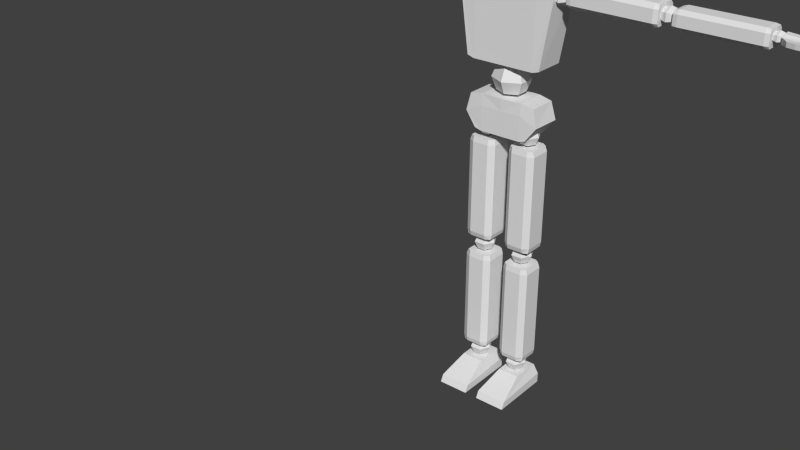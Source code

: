 # Source: player_grab_anim.blend  (saved by Blender 2.75.0; exported with 4.5.12 LTS)
import bpy
from mathutils import Matrix  # noqa: F401  (used for matrix-valued properties, if any)

bpy.ops.wm.read_factory_settings(use_empty=True)
scene = bpy.context.scene
scene.name = 'Scene'

# ---- collections
col_collection_1 = bpy.data.collections.new('Collection 1'); scene.collection.children.link(col_collection_1)

# ---- world
world_world = bpy.data.worlds.new('World'); scene.world = world_world
world_world.color = (0.05088, 0.05088, 0.05088)
world_world.use_sun_shadow = False
world_world.sun_shadow_jitter_overblur = 0.0
world_world.cycles.sampling_method = 'MANUAL'
world_world.cycles.sample_map_resolution = 256

# ---- meshes
me_cube_001 = bpy.data.meshes.new('Cube.001')
me_cube_001.from_pydata([(0.7825, -0.9343, -0.9238), (0.9234, -0.8996, 0.7404), (0.7825, -0.2791, -0.9238), (0.9234, -0.3141, 0.7404), (0.6446, -0.2926, 0.7966), (0.6446, -0.9343, -0.9667), (0.6446, -0.2791, -0.9667), (0.6446, -0.916, 0.7966), (1.028, -0.2935, 0.5309), (1.009, -0.9184, 0.5309), (0.6446, -0.9343, 0.5309), (0.6446, -0.2791, 0.5309), (0.2528, -0.4832, -1.038), (0.3422, -0.4327, -1.286), (0.2528, -0.4832, -1.533), (0.2505, -0.731, -1.038), (0.3389, -0.7831, -1.286), (0.2505, -0.731, -1.533), (0.1359, -0.5467, 1.063), (0.1718, -0.5226, 0.946), (0.1359, -0.5467, 0.8287), (0.1349, -0.6647, 1.063), (0.1705, -0.6896, 0.946), (0.1349, -0.6647, 0.8287), (0.5643, -0.9343, -2.311), (0.7022, -0.8996, -1.658), (0.5643, -0.2791, -2.311), (0.7022, -0.3141, -1.658), (0.4293, -0.2926, -1.607), (0.4293, -0.9343, -2.35), (0.4293, -0.2791, -2.35), (0.4293, -0.916, -1.607), (0.8044, -0.2935, -2.017), (0.786, -0.9184, -2.017), (0.4293, -0.9343, -1.847), (0.4293, -0.2791, -1.847), (0.2884, -0.6006, -2.161), (0.2241, -0.6006, -2.316), (0.2884, -0.6006, -2.471), (0.4436, -0.6006, -2.536), (0.366, -0.4465, -2.161), (0.3338, -0.3826, -2.316), (0.366, -0.4465, -2.471), (0.5213, -0.4465, -2.161), (0.5534, -0.3826, -2.316), (0.5213, -0.4465, -2.471), (0.5989, -0.6006, -2.161), (0.6632, -0.6006, -2.316), (0.5989, -0.6006, -2.471), (0.6922, -0.4085, -2.519), (0.5213, -0.7547, -2.161), (0.5534, -0.8186, -2.316), (0.5213, -0.7547, -2.471), (0.7115, -0.4085, -4.653), (0.4436, -0.6006, -2.097), (0.366, -0.7547, -2.161), (0.3338, -0.8186, -2.316), (0.366, -0.7547, -2.471), (0.6922, -0.8304, -2.519), (0.7115, -0.8304, -4.653), (0.1887, -0.3903, -2.519), (0.185, -0.3903, -4.653), (0.1887, -0.8159, -2.519), (0.185, -0.8159, -4.653), (0.6104, -0.8743, -4.653), (0.6104, -0.8888, -2.519), (0.6104, -0.3273, -4.653), (0.6104, -0.3536, -2.519), (0.2743, -0.8888, -2.519), (0.2743, -0.3273, -4.653), (0.2743, -0.8743, -4.653), (0.2743, -0.3536, -2.519), (0.7349, -0.8304, -2.627), (0.7349, -0.4085, -2.627), (0.158, -0.3903, -2.627), (0.158, -0.8159, -2.627), (0.6104, -0.3065, -2.627), (0.6104, -0.9092, -2.627), (0.2743, -0.3065, -2.627), (0.2743, -0.9092, -2.627), (0.7349, -0.8304, -4.549), (0.7349, -0.4085, -4.549), (0.158, -0.3903, -4.549), (0.6104, -0.3065, -4.549), (0.6104, -0.9092, -4.549), (0.2743, -0.3065, -4.549), (0.2743, -0.9092, -4.549), (0.158, -0.8159, -4.549), (0.2326, -0.8983, -7.494), (0.1375, -1.555, -7.906), (0.2884, -0.6006, -4.656), (0.2241, -0.6006, -4.812), (0.2884, -0.6006, -4.967), (0.4436, -0.6006, -5.031), (0.366, -0.4465, -4.656), (0.3338, -0.3826, -4.812), (0.366, -0.4465, -4.967), (0.5213, -0.4465, -4.656), (0.5534, -0.3826, -4.812), (0.5213, -0.4465, -4.967), (0.5989, -0.6006, -4.656), (0.6632, -0.6006, -4.812), (0.5989, -0.6006, -4.967), (0.6922, -0.4085, -5.014), (0.5213, -0.7547, -4.656), (0.5534, -0.8186, -4.812), (0.5213, -0.7547, -4.967), (0.7115, -0.4085, -7.148), (0.4436, -0.6006, -4.592), (0.366, -0.7547, -4.656), (0.3338, -0.8186, -4.812), (0.366, -0.7547, -4.967), (0.6922, -0.8304, -5.014), (0.7115, -0.8304, -7.148), (0.1887, -0.3903, -5.014), (0.185, -0.3903, -7.148), (0.1887, -0.8159, -5.014), (0.185, -0.8159, -7.148), (0.6104, -0.8743, -7.148), (0.6104, -0.8888, -5.014), (0.6104, -0.3273, -7.148), (0.6104, -0.3536, -5.014), (0.2743, -0.8888, -5.014), (0.2743, -0.3273, -7.148), (0.2743, -0.8743, -7.148), (0.2743, -0.3536, -5.014), (0.7349, -0.8304, -5.123), (0.7349, -0.4085, -5.123), (0.158, -0.3903, -5.123), (0.158, -0.8159, -5.123), (0.6104, -0.3065, -5.123), (0.6104, -0.9092, -5.123), (0.2743, -0.3065, -5.123), (0.2743, -0.9092, -5.123), (0.7349, -0.8304, -7.044), (0.7349, -0.4085, -7.044), (0.158, -0.3903, -7.044), (0.6104, -0.3065, -7.044), (0.6104, -0.9092, -7.044), (0.2743, -0.3065, -7.044), (0.2743, -0.9092, -7.044), (0.158, -0.8159, -7.044), (0.2906, -0.6023, -7.148), (0.2263, -0.6023, -7.303), (0.2906, -0.6023, -7.459), (0.4458, -0.6023, -7.523), (0.3682, -0.4482, -7.148), (0.336, -0.3844, -7.303), (0.3682, -0.4482, -7.459), (0.5234, -0.4482, -7.148), (0.5556, -0.3844, -7.303), (0.5234, -0.4482, -7.459), (0.6011, -0.6023, -7.148), (0.6654, -0.6023, -7.303), (0.6011, -0.6023, -7.459), (0.5234, -0.7565, -7.148), (0.5556, -0.8203, -7.303), (0.5234, -0.7565, -7.459), (0.4458, -0.6023, -7.084), (0.3682, -0.7565, -7.148), (0.336, -0.8203, -7.303), (0.3682, -0.7565, -7.459), (0.1375, -0.2616, -7.906), (0.2326, -0.2934, -7.494), (0.7741, -1.555, -7.906), (0.6789, -0.8983, -7.494), (0.7741, -0.2616, -7.906), (0.6789, -0.2934, -7.494), (0.1375, -1.483, -7.762), (0.1375, -0.2616, -7.7), (0.7741, -0.2616, -7.7), (0.7741, -1.483, -7.762), (1.212, -0.4392, 0.6614), (2.922, -0.4392, 0.6598), (1.212, -0.815, 0.6614), (2.922, -0.815, 0.6598), (1.208, -0.4229, 0.2992), (2.918, -0.4229, 0.281), (1.208, -0.8021, 0.2992), (2.918, -0.8021, 0.281), (2.922, -0.8541, 0.587), (1.211, -0.867, 0.6025), (2.922, -0.3668, 0.587), (1.211, -0.3902, 0.6025), (1.208, -0.867, 0.3608), (2.919, -0.3668, 0.3453), (2.919, -0.8541, 0.3453), (1.208, -0.3902, 0.3608), (1.299, -0.815, 0.6913), (1.299, -0.4392, 0.6913), (1.294, -0.4229, 0.2764), (1.294, -0.8021, 0.2764), (1.298, -0.3483, 0.6017), (1.298, -0.8852, 0.6017), (1.295, -0.3483, 0.36), (1.295, -0.8852, 0.36), (2.84, -0.815, 0.6773), (2.84, -0.4392, 0.6773), (2.835, -0.4229, 0.2624), (2.839, -0.3483, 0.5877), (2.839, -0.8852, 0.5877), (2.836, -0.3483, 0.346), (2.836, -0.8852, 0.346), (2.835, -0.8021, 0.2624), (2.886, -0.6103, 0.3554), (3.024, -0.6103, 0.308), (3.163, -0.6103, 0.3531), (3.221, -0.6103, 0.4643), (2.887, -0.4729, 0.4112), (3.025, -0.4161, 0.3869), (3.163, -0.4729, 0.4089), (2.888, -0.4729, 0.5229), (3.027, -0.4161, 0.5449), (3.165, -0.4729, 0.5206), (2.889, -0.6103, 0.5787), (3.028, -0.6103, 0.6238), (3.165, -0.6103, 0.5764), (3.162, -0.4656, 0.6159), (2.888, -0.7476, 0.5229), (3.027, -0.8045, 0.5449), (3.165, -0.7476, 0.5206), (4.784, -0.4656, 0.6144), (2.83, -0.6103, 0.4675), (2.887, -0.7476, 0.4112), (3.025, -0.8045, 0.3869), (3.163, -0.7476, 0.4089), (3.162, -0.7862, 0.6159), (4.784, -0.7862, 0.6144), (3.158, -0.4517, 0.3069), (4.78, -0.4517, 0.2913), (3.158, -0.7752, 0.3069), (4.78, -0.7752, 0.2913), (4.783, -0.8196, 0.5524), (3.161, -0.8306, 0.5656), (4.783, -0.4038, 0.5524), (3.161, -0.4238, 0.5656), (3.159, -0.8306, 0.3594), (4.781, -0.4038, 0.3462), (4.781, -0.8196, 0.3462), (3.159, -0.4238, 0.3594), (3.245, -0.7862, 0.6414), (3.245, -0.4656, 0.6414), (3.24, -0.4517, 0.2874), (3.24, -0.7752, 0.2874), (3.244, -0.388, 0.565), (3.244, -0.8461, 0.565), (3.241, -0.388, 0.3587), (3.241, -0.8461, 0.3587), (4.705, -0.7862, 0.6295), (4.705, -0.4656, 0.6295), (4.701, -0.4517, 0.2754), (4.704, -0.388, 0.553), (4.704, -0.8461, 0.553), (4.702, -0.388, 0.3468), (4.702, -0.8461, 0.3468), (4.701, -0.7752, 0.2754), (0.8875, -0.6103, 0.3148), (1.042, -0.6103, 0.25), (1.198, -0.6103, 0.3117), (1.264, -0.6103, 0.4637), (0.8883, -0.4226, 0.3911), (1.043, -0.3448, 0.358), (1.199, -0.4226, 0.388), (0.8899, -0.4226, 0.5438), (1.046, -0.3448, 0.5738), (1.201, -0.4226, 0.5407), (0.8907, -0.6103, 0.6201), (1.047, -0.6103, 0.6818), (1.201, -0.6103, 0.617), (0.8899, -0.798, 0.5438), (1.046, -0.8757, 0.5738), (1.201, -0.798, 0.5407), (0.8248, -0.6103, 0.4681), (0.8883, -0.798, 0.3911), (1.043, -0.8757, 0.358), (1.199, -0.798, 0.388), (0.08971, -0.3798, 1.956), (0.1426, -0.2823, 1.578), (0.08971, -0.3798, 1.2), (0.198, -0.4351, 1.956), (0.2958, -0.3604, 1.578), (0.198, -0.4351, 1.2), (0.2704, -0.5178, 1.956), (0.3981, -0.4774, 1.578), (0.2704, -0.5178, 1.2), (0.2958, -0.6154, 1.956), (0.4341, -0.6154, 1.578), (0.2958, -0.6154, 1.2), (0.2704, -0.7129, 1.956), (0.3981, -0.7533, 1.578), (0.2704, -0.7129, 1.2), (0.198, -0.7956, 1.956), (0.2958, -0.8703, 1.578), (0.198, -0.7956, 1.2), (0.08971, -0.8509, 1.956), (0.1426, -0.9485, 1.578), (0.08971, -0.8509, 1.2), (5.016, -0.4905, 0.3598), (4.95, -0.5715, 0.5623), (5.353, -0.7505, 0.3598), (5.35, -0.6905, 0.5214), (4.766, -0.6205, 0.3947), (4.859, -0.6205, 0.3628), (4.953, -0.6205, 0.3932), (4.992, -0.6205, 0.4681), (4.767, -0.5279, 0.4323), (4.86, -0.4896, 0.416), (4.953, -0.5279, 0.4308), (4.768, -0.5279, 0.5076), (4.861, -0.4896, 0.5224), (4.954, -0.5279, 0.5061), (4.768, -0.6205, 0.5452), (4.862, -0.6205, 0.5756), (4.955, -0.6205, 0.5437), (4.768, -0.713, 0.5076), (4.861, -0.7513, 0.5224), (4.954, -0.713, 0.5061), (4.729, -0.6205, 0.4703), (4.767, -0.713, 0.4323), (4.86, -0.7513, 0.416), (4.953, -0.713, 0.4308), (5.353, -0.4905, 0.3598), (5.525, -0.6782, 0.5023), (5.35, -0.5715, 0.5273), (5.016, -0.7505, 0.3598), (4.95, -0.6905, 0.5564), (5.525, -0.575, 0.5044), (5.501, -0.7505, 0.3598), (5.501, -0.4905, 0.3598), (5.662, -0.6623, 0.4701), (5.662, -0.5882, 0.4722), (5.616, -0.7505, 0.3598), (5.616, -0.4905, 0.3598), (5.344, -0.77, 0.497), (5.35, -0.4664, 0.4826), (4.944, -0.77, 0.5145), (4.95, -0.4664, 0.4871), (5.525, -0.7746, 0.4776), (5.525, -0.4664, 0.4721), (5.662, -0.7746, 0.4434), (5.662, -0.4664, 0.4434), (5.35, -0.4664, 0.3966), (5.525, -0.4664, 0.4022), (5.662, -0.4664, 0.3839), (5.348, -0.7733, 0.3961), (4.948, -0.7733, 0.4045), (4.95, -0.4664, 0.3966), (5.525, -0.7746, 0.3938), (5.662, -0.7746, 0.3839), (5.095, -0.7733, 0.4014), (5.091, -0.77, 0.5081), (5.348, -0.7733, 0.3961), (5.344, -0.77, 0.497), (4.948, -0.7733, 0.4045), (4.944, -0.77, 0.5145), (5.091, -0.77, 0.5081), (5.095, -0.7733, 0.4014), (4.948, -0.7733, 0.4045), (4.944, -0.77, 0.5145), (5.095, -0.7733, 0.4014), (5.091, -0.77, 0.5081), (5.074, -0.9052, 0.4197), (5.07, -0.9058, 0.5076), (5.167, -0.8154, 0.4173), (5.163, -0.8163, 0.5024), (5.23, -0.9508, 0.4247), (5.227, -0.9536, 0.5125), (5.244, -0.8344, 0.4222), (5.241, -0.8374, 0.5074), (5.312, -0.9607, 0.4272), (5.309, -0.9634, 0.515), (5.326, -0.8442, 0.4247), (5.323, -0.8473, 0.5099), (5.136, -0.77, 0.5061), (5.14, -0.7733, 0.4004), (5.136, -0.77, 0.5061), (5.14, -0.7733, 0.4004), (-0.7825, -0.9343, -0.9238), (-0.9234, -0.8996, 0.7404), (-0.7825, -0.2791, -0.9238), (-0.9234, -0.3141, 0.7404), (0.0, -0.2791, 0.7966), (0.0, -0.2791, -0.9667), (0.0, -0.9343, 0.7966), (0.0, -0.9343, -0.9667), (-0.6446, -0.2926, 0.7966), (-0.6446, -0.9343, -0.9667), (-0.6446, -0.2791, -0.9667), (-0.6446, -0.916, 0.7966), (-1.028, -0.2935, 0.5309), (-1.009, -0.9184, 0.5309), (0.0, -0.9343, 0.5309), (0.0, -0.2791, 0.5309), (-0.6446, -0.9343, 0.5309), (-0.6446, -0.2791, 0.5309), (0.0, -0.3572, -1.038), (0.0, -0.2546, -1.286), (0.0, -0.3572, -1.533), (0.0, -0.8528, -1.533), (0.0, -0.9555, -1.286), (0.0, -0.8528, -1.038), (-0.2528, -0.4832, -1.038), (-0.3422, -0.4327, -1.286), (-0.2528, -0.4832, -1.533), (0.0, -0.605, -0.9351), (-0.2505, -0.731, -1.038), (-0.3389, -0.7831, -1.286), (-0.2505, -0.731, -1.533), (0.0, -0.605, -1.636), (0.0, -0.4867, 1.063), (0.0, -0.4378, 0.946), (0.0, -0.4867, 0.8287), (0.0, -0.7228, 0.8287), (0.0, -0.7717, 0.946), (0.0, -0.7228, 1.063), (-0.1359, -0.5467, 1.063), (-0.1718, -0.5226, 0.946), (-0.1359, -0.5467, 0.8287), (0.0, -0.6047, 1.112), (-0.1349, -0.6647, 1.063), (-0.1705, -0.6896, 0.946), (-0.1349, -0.6647, 0.8287), (0.0, -0.6047, 0.7801), (-0.5643, -0.9343, -2.311), (-0.7022, -0.8996, -1.658), (-0.5643, -0.2791, -2.311), (-0.7022, -0.3141, -1.658), (0.0, -0.2791, -1.607), (0.0, -0.2791, -2.35), (0.0, -0.9343, -1.607), (0.0, -0.9343, -2.35), (-0.4293, -0.2926, -1.607), (-0.4293, -0.9343, -2.35), (-0.4293, -0.2791, -2.35), (-0.4293, -0.916, -1.607), (-0.8044, -0.2935, -2.017), (-0.786, -0.9184, -2.017), (0.0, -0.9343, -1.847), (0.0, -0.2791, -1.847), (-0.4293, -0.9343, -1.847), (-0.4293, -0.2791, -1.847), (-0.2884, -0.6006, -2.161), (-0.2241, -0.6006, -2.316), (-0.2884, -0.6006, -2.471), (-0.4436, -0.6006, -2.536), (-0.366, -0.4465, -2.161), (-0.3338, -0.3826, -2.316), (-0.366, -0.4465, -2.471), (-0.5213, -0.4465, -2.161), (-0.5534, -0.3826, -2.316), (-0.5213, -0.4465, -2.471), (-0.5989, -0.6006, -2.161), (-0.6632, -0.6006, -2.316), (-0.5989, -0.6006, -2.471), (-0.6922, -0.4085, -2.519), (-0.5213, -0.7547, -2.161), (-0.5534, -0.8186, -2.316), (-0.5213, -0.7547, -2.471), (-0.7115, -0.4085, -4.653), (-0.4436, -0.6006, -2.097), (-0.366, -0.7547, -2.161), (-0.3338, -0.8186, -2.316), (-0.366, -0.7547, -2.471), (-0.6922, -0.8304, -2.519), (-0.7115, -0.8304, -4.653), (-0.1887, -0.3903, -2.519), (-0.185, -0.3903, -4.653), (-0.1887, -0.8159, -2.519), (-0.185, -0.8159, -4.653), (-0.6104, -0.8743, -4.653), (-0.6104, -0.8888, -2.519), (-0.6104, -0.3273, -4.653), (-0.6104, -0.3536, -2.519), (-0.2743, -0.8888, -2.519), (-0.2743, -0.3273, -4.653), (-0.2743, -0.8743, -4.653), (-0.2743, -0.3536, -2.519), (-0.7349, -0.8304, -2.627), (-0.7349, -0.4085, -2.627), (-0.158, -0.3903, -2.627), (-0.158, -0.8159, -2.627), (-0.6104, -0.3065, -2.627), (-0.6104, -0.9092, -2.627), (-0.2743, -0.3065, -2.627), (-0.2743, -0.9092, -2.627), (-0.7349, -0.8304, -4.549), (-0.7349, -0.4085, -4.549), (-0.158, -0.3903, -4.549), (-0.6104, -0.3065, -4.549), (-0.6104, -0.9092, -4.549), (-0.2743, -0.3065, -4.549), (-0.2743, -0.9092, -4.549), (-0.158, -0.8159, -4.549), (-0.2326, -0.8983, -7.494), (-0.1375, -1.555, -7.906), (-0.2884, -0.6006, -4.656), (-0.2241, -0.6006, -4.812), (-0.2884, -0.6006, -4.967), (-0.4436, -0.6006, -5.031), (-0.366, -0.4465, -4.656), (-0.3338, -0.3826, -4.812), (-0.366, -0.4465, -4.967), (-0.5213, -0.4465, -4.656), (-0.5534, -0.3826, -4.812), (-0.5213, -0.4465, -4.967), (-0.5989, -0.6006, -4.656), (-0.6632, -0.6006, -4.812), (-0.5989, -0.6006, -4.967), (-0.6922, -0.4085, -5.014), (-0.5213, -0.7547, -4.656), (-0.5534, -0.8186, -4.812), (-0.5213, -0.7547, -4.967), (-0.7115, -0.4085, -7.148), (-0.4436, -0.6006, -4.592), (-0.366, -0.7547, -4.656), (-0.3338, -0.8186, -4.812), (-0.366, -0.7547, -4.967), (-0.6922, -0.8304, -5.014), (-0.7115, -0.8304, -7.148), (-0.1887, -0.3903, -5.014), (-0.185, -0.3903, -7.148), (-0.1887, -0.8159, -5.014), (-0.185, -0.8159, -7.148), (-0.6104, -0.8743, -7.148), (-0.6104, -0.8888, -5.014), (-0.6104, -0.3273, -7.148), (-0.6104, -0.3536, -5.014), (-0.2743, -0.8888, -5.014), (-0.2743, -0.3273, -7.148), (-0.2743, -0.8743, -7.148), (-0.2743, -0.3536, -5.014), (-0.7349, -0.8304, -5.123), (-0.7349, -0.4085, -5.123), (-0.158, -0.3903, -5.123), (-0.158, -0.8159, -5.123), (-0.6104, -0.3065, -5.123), (-0.6104, -0.9092, -5.123), (-0.2743, -0.3065, -5.123), (-0.2743, -0.9092, -5.123), (-0.7349, -0.8304, -7.044), (-0.7349, -0.4085, -7.044), (-0.158, -0.3903, -7.044), (-0.6104, -0.3065, -7.044), (-0.6104, -0.9092, -7.044), (-0.2743, -0.3065, -7.044), (-0.2743, -0.9092, -7.044), (-0.158, -0.8159, -7.044), (-0.2906, -0.6023, -7.148), (-0.2263, -0.6023, -7.303), (-0.2906, -0.6023, -7.459), (-0.4458, -0.6023, -7.523), (-0.3682, -0.4482, -7.148), (-0.336, -0.3844, -7.303), (-0.3682, -0.4482, -7.459), (-0.5234, -0.4482, -7.148), (-0.5556, -0.3844, -7.303), (-0.5234, -0.4482, -7.459), (-0.6011, -0.6023, -7.148), (-0.6654, -0.6023, -7.303), (-0.6011, -0.6023, -7.459), (-0.5234, -0.7565, -7.148), (-0.5556, -0.8203, -7.303), (-0.5234, -0.7565, -7.459), (-0.4458, -0.6023, -7.084), (-0.3682, -0.7565, -7.148), (-0.336, -0.8203, -7.303), (-0.3682, -0.7565, -7.459), (-0.1375, -0.2616, -7.906), (-0.2326, -0.2934, -7.494), (-0.7741, -1.555, -7.906), (-0.6789, -0.8983, -7.494), (-0.7741, -0.2616, -7.906), (-0.6789, -0.2934, -7.494), (-0.1375, -1.483, -7.762), (-0.1375, -0.2616, -7.7), (-0.7741, -0.2616, -7.7), (-0.7741, -1.483, -7.762), (-1.212, -0.4392, 0.6614), (-2.922, -0.4392, 0.6598), (-1.212, -0.815, 0.6614), (-2.922, -0.815, 0.6598), (-1.208, -0.4229, 0.2992), (-2.918, -0.4229, 0.281), (-1.208, -0.8021, 0.2992), (-2.918, -0.8021, 0.281), (-2.922, -0.8541, 0.587), (-1.211, -0.867, 0.6025), (-2.922, -0.3668, 0.587), (-1.211, -0.3902, 0.6025), (-1.208, -0.867, 0.3608), (-2.919, -0.3668, 0.3453), (-2.919, -0.8541, 0.3453), (-1.208, -0.3902, 0.3608), (-1.299, -0.815, 0.6913), (-1.299, -0.4392, 0.6913), (-1.294, -0.4229, 0.2764), (-1.294, -0.8021, 0.2764), (-1.298, -0.3483, 0.6017), (-1.298, -0.8852, 0.6017), (-1.295, -0.3483, 0.36), (-1.295, -0.8852, 0.36), (-2.84, -0.815, 0.6773), (-2.84, -0.4392, 0.6773), (-2.835, -0.4229, 0.2624), (-2.839, -0.3483, 0.5877), (-2.839, -0.8852, 0.5877), (-2.836, -0.3483, 0.346), (-2.836, -0.8852, 0.346), (-2.835, -0.8021, 0.2624), (-2.886, -0.6103, 0.3554), (-3.024, -0.6103, 0.308), (-3.163, -0.6103, 0.3531), (-3.221, -0.6103, 0.4643), (-2.887, -0.4729, 0.4112), (-3.025, -0.4161, 0.3869), (-3.163, -0.4729, 0.4089), (-2.888, -0.4729, 0.5229), (-3.027, -0.4161, 0.5449), (-3.165, -0.4729, 0.5206), (-2.889, -0.6103, 0.5787), (-3.028, -0.6103, 0.6238), (-3.165, -0.6103, 0.5764), (-3.162, -0.4656, 0.6159), (-2.888, -0.7476, 0.5229), (-3.027, -0.8045, 0.5449), (-3.165, -0.7476, 0.5206), (-4.784, -0.4656, 0.6144), (-2.83, -0.6103, 0.4675), (-2.887, -0.7476, 0.4112), (-3.025, -0.8045, 0.3869), (-3.163, -0.7476, 0.4089), (-3.162, -0.7862, 0.6159), (-4.784, -0.7862, 0.6144), (-3.158, -0.4517, 0.3069), (-4.78, -0.4517, 0.2913), (-3.158, -0.7752, 0.3069), (-4.78, -0.7752, 0.2913), (-4.783, -0.8196, 0.5524), (-3.161, -0.8306, 0.5656), (-4.783, -0.4038, 0.5524), (-3.161, -0.4238, 0.5656), (-3.159, -0.8306, 0.3594), (-4.781, -0.4038, 0.3462), (-4.781, -0.8196, 0.3462), (-3.159, -0.4238, 0.3594), (-3.245, -0.7862, 0.6414), (-3.245, -0.4656, 0.6414), (-3.24, -0.4517, 0.2874), (-3.24, -0.7752, 0.2874), (-3.244, -0.388, 0.565), (-3.244, -0.8461, 0.565), (-3.241, -0.388, 0.3587), (-3.241, -0.8461, 0.3587), (-4.705, -0.7862, 0.6295), (-4.705, -0.4656, 0.6295), (-4.701, -0.4517, 0.2754), (-4.704, -0.388, 0.553), (-4.704, -0.8461, 0.553), (-4.702, -0.388, 0.3468), (-4.702, -0.8461, 0.3468), (-4.701, -0.7752, 0.2754), (-0.8875, -0.6103, 0.3148), (-1.042, -0.6103, 0.25), (-1.198, -0.6103, 0.3117), (-1.264, -0.6103, 0.4637), (-0.8883, -0.4226, 0.3911), (-1.043, -0.3448, 0.358), (-1.199, -0.4226, 0.388), (-0.8899, -0.4226, 0.5438), (-1.046, -0.3448, 0.5738), (-1.201, -0.4226, 0.5407), (-0.8907, -0.6103, 0.6201), (-1.047, -0.6103, 0.6818), (-1.201, -0.6103, 0.617), (-0.8899, -0.798, 0.5438), (-1.046, -0.8757, 0.5738), (-1.201, -0.798, 0.5407), (-0.8248, -0.6103, 0.4681), (-0.8883, -0.798, 0.3911), (-1.043, -0.8757, 0.358), (-1.199, -0.798, 0.388), (0.0, -0.3604, 1.956), (0.0, -0.2548, 1.578), (0.0, -0.3604, 1.2), (-0.08971, -0.3798, 1.956), (-0.1426, -0.2823, 1.578), (-0.08971, -0.3798, 1.2), (-0.198, -0.4351, 1.956), (-0.2958, -0.3604, 1.578), (-0.198, -0.4351, 1.2), (-0.2704, -0.5178, 1.956), (-0.3981, -0.4774, 1.578), (-0.2704, -0.5178, 1.2), (-0.2958, -0.6154, 1.956), (-0.4341, -0.6154, 1.578), (-0.2958, -0.6154, 1.2), (-0.2704, -0.7129, 1.956), (-0.3981, -0.7533, 1.578), (-0.2704, -0.7129, 1.2), (-0.198, -0.7956, 1.956), (-0.2958, -0.8703, 1.578), (-0.198, -0.7956, 1.2), (0.0, -0.6154, 1.043), (-0.08971, -0.8509, 1.956), (-0.1426, -0.9485, 1.578), (-0.08971, -0.8509, 1.2), (0.0, -0.8703, 1.956), (0.0, -0.9759, 1.578), (0.0, -0.8703, 1.2), (0.0, -0.6154, 2.112), (-5.003, -0.4905, 0.3598), (-4.937, -0.5715, 0.5623), (-5.341, -0.7505, 0.3598), (-5.337, -0.6905, 0.5214), (-4.762, -0.6205, 0.3947), (-4.854, -0.6205, 0.3628), (-4.948, -0.6205, 0.3932), (-4.988, -0.6205, 0.4681), (-4.762, -0.5279, 0.4323), (-4.855, -0.4896, 0.416), (-4.949, -0.5279, 0.4308), (-4.763, -0.5279, 0.5076), (-4.856, -0.4896, 0.5224), (-4.949, -0.5279, 0.5061), (-4.764, -0.6205, 0.5452), (-4.857, -0.6205, 0.5756), (-4.95, -0.6205, 0.5437), (-4.763, -0.713, 0.5076), (-4.856, -0.7513, 0.5224), (-4.949, -0.713, 0.5061), (-4.724, -0.6205, 0.4703), (-4.762, -0.713, 0.4323), (-4.855, -0.7513, 0.416), (-4.949, -0.713, 0.4308), (-5.341, -0.4905, 0.3598), (-5.513, -0.6782, 0.5023), (-5.337, -0.5715, 0.5273), (-5.003, -0.7505, 0.3598), (-4.937, -0.6905, 0.5564), (-5.513, -0.575, 0.5044), (-5.489, -0.7505, 0.3598), (-5.489, -0.4905, 0.3598), (-5.649, -0.6623, 0.4701), (-5.649, -0.5882, 0.4722), (-5.604, -0.7505, 0.3598), (-5.604, -0.4905, 0.3598), (-5.332, -0.77, 0.497), (-5.337, -0.4664, 0.4826), (-4.932, -0.77, 0.5145), (-4.937, -0.4664, 0.4871), (-5.513, -0.7746, 0.4776), (-5.513, -0.4664, 0.4721), (-5.649, -0.7746, 0.4434), (-5.649, -0.4664, 0.4434), (-5.337, -0.4664, 0.3966), (-5.513, -0.4664, 0.4022), (-5.649, -0.4664, 0.3839), (-5.336, -0.7733, 0.3961), (-4.936, -0.7733, 0.4045), (-4.937, -0.4664, 0.3966), (-5.513, -0.7746, 0.3938), (-5.649, -0.7746, 0.3839), (-5.083, -0.7733, 0.4014), (-5.079, -0.77, 0.5081), (-5.336, -0.7733, 0.3961), (-5.332, -0.77, 0.497), (-4.936, -0.7733, 0.4045), (-4.932, -0.77, 0.5145), (-5.079, -0.77, 0.5081), (-5.083, -0.7733, 0.4014), (-4.936, -0.7733, 0.4045), (-4.932, -0.77, 0.5145), (-5.083, -0.7733, 0.4014), (-5.079, -0.77, 0.5081), (-5.061, -0.9052, 0.4197), (-5.058, -0.9058, 0.5076), (-5.154, -0.8154, 0.4173), (-5.15, -0.8163, 0.5024), (-5.217, -0.9508, 0.4247), (-5.214, -0.9536, 0.5125), (-5.231, -0.8344, 0.4222), (-5.228, -0.8374, 0.5074), (-5.299, -0.9607, 0.4272), (-5.296, -0.9634, 0.515), (-5.313, -0.8442, 0.4247), (-5.31, -0.8473, 0.5099), (-5.124, -0.77, 0.5061), (-5.128, -0.7733, 0.4004), (-5.124, -0.77, 0.5061), (-5.128, -0.7733, 0.4004)], [], [(11, 8, 2, 6), (8, 9, 0, 2), (5, 6, 2, 0), (7, 4, 381, 383), (10, 391, 384, 5), (9, 10, 5, 0), (1, 3, 4, 7), (384, 382, 6, 5), (392, 11, 6, 382), (381, 4, 11, 392), (1, 7, 10, 9), (7, 383, 391, 10), (3, 1, 9, 8), (4, 3, 8, 11), (14, 13, 16, 17), (13, 12, 15, 16), (397, 396, 13, 14), (396, 395, 12, 13), (15, 404, 400), (408, 17, 398), (16, 15, 400, 399), (17, 16, 399, 398), (12, 404, 15), (408, 14, 17), (408, 397, 14), (395, 404, 12), (20, 19, 22, 23), (19, 18, 21, 22), (411, 410, 19, 20), (410, 409, 18, 19), (21, 418, 414), (422, 23, 412), (22, 21, 414, 413), (23, 22, 413, 412), (18, 418, 21), (422, 20, 23), (422, 411, 20), (409, 418, 18), (35, 32, 26, 30), (32, 33, 24, 26), (29, 30, 26, 24), (31, 28, 427, 429), (34, 437, 430, 29), (33, 34, 29, 24), (25, 27, 28, 31), (430, 428, 30, 29), (438, 35, 30, 428), (427, 28, 35, 438), (25, 31, 34, 33), (31, 429, 437, 34), (28, 27, 32, 35), (38, 37, 41, 42), (37, 36, 40, 41), (41, 40, 43, 44), (42, 41, 44, 45), (44, 43, 46, 47), (45, 44, 47, 48), (48, 47, 51, 52), (47, 46, 50, 51), (52, 51, 56, 57), (68, 71, 60, 62), (64, 66, 53, 59), (51, 50, 55, 56), (86, 87, 63, 70), (81, 80, 59, 53), (83, 81, 53, 66), (87, 82, 61, 63), (36, 54, 40), (39, 38, 42), (39, 42, 45), (40, 54, 43), (43, 54, 46), (39, 45, 48), (46, 54, 50), (39, 48, 52), (50, 54, 55), (39, 52, 57), (57, 56, 37, 38), (55, 54, 36), (39, 57, 38), (56, 55, 36, 37), (85, 83, 66, 69), (80, 84, 64, 59), (70, 69, 66, 64), (58, 49, 67, 65), (63, 61, 69, 70), (82, 85, 69, 61), (84, 86, 70, 64), (65, 67, 71, 68), (65, 68, 79, 77), (60, 71, 78, 74), (58, 65, 77, 72), (71, 67, 76, 78), (62, 60, 74, 75), (67, 49, 73, 76), (49, 58, 72, 73), (68, 62, 75, 79), (77, 79, 86, 84), (74, 78, 85, 82), (72, 77, 84, 80), (78, 76, 83, 85), (75, 74, 82, 87), (76, 73, 81, 83), (73, 72, 80, 81), (79, 75, 87, 86), (92, 91, 95, 96), (91, 90, 94, 95), (95, 94, 97, 98), (96, 95, 98, 99), (98, 97, 100, 101), (99, 98, 101, 102), (102, 101, 105, 106), (101, 100, 104, 105), (106, 105, 110, 111), (122, 125, 114, 116), (118, 120, 107, 113), (105, 104, 109, 110), (140, 141, 117, 124), (135, 134, 113, 107), (137, 135, 107, 120), (141, 136, 115, 117), (90, 108, 94), (93, 92, 96), (93, 96, 99), (94, 108, 97), (97, 108, 100), (93, 99, 102), (100, 108, 104), (93, 102, 106), (104, 108, 109), (93, 106, 111), (111, 110, 91, 92), (109, 108, 90), (93, 111, 92), (110, 109, 90, 91), (139, 137, 120, 123), (134, 138, 118, 113), (124, 123, 120, 118), (112, 103, 121, 119), (117, 115, 123, 124), (136, 139, 123, 115), (138, 140, 124, 118), (119, 121, 125, 122), (119, 122, 133, 131), (114, 125, 132, 128), (112, 119, 131, 126), (125, 121, 130, 132), (116, 114, 128, 129), (121, 103, 127, 130), (103, 112, 126, 127), (122, 116, 129, 133), (131, 133, 140, 138), (128, 132, 139, 136), (126, 131, 138, 134), (132, 130, 137, 139), (129, 128, 136, 141), (130, 127, 135, 137), (127, 126, 134, 135), (133, 129, 141, 140), (144, 143, 147, 148), (143, 142, 146, 147), (147, 146, 149, 150), (148, 147, 150, 151), (150, 149, 152, 153), (151, 150, 153, 154), (154, 153, 156, 157), (153, 152, 155, 156), (157, 156, 160, 161), (156, 155, 159, 160), (142, 158, 146), (145, 144, 148), (145, 148, 151), (146, 158, 149), (149, 158, 152), (145, 151, 154), (152, 158, 155), (145, 154, 157), (155, 158, 159), (145, 157, 161), (161, 160, 143, 144), (159, 158, 142), (145, 161, 144), (160, 159, 142, 143), (168, 169, 162, 89), (169, 170, 166, 162), (170, 171, 164, 166), (171, 168, 89, 164), (89, 162, 166, 164), (165, 167, 163, 88), (165, 88, 168, 171), (167, 165, 171, 170), (163, 167, 170, 169), (88, 163, 169, 168), (27, 25, 33, 32), (184, 187, 176, 178), (180, 182, 173, 175), (202, 203, 179, 186), (197, 196, 175, 173), (199, 197, 173, 182), (203, 198, 177, 179), (201, 199, 182, 185), (196, 200, 180, 175), (186, 185, 182, 180), (174, 172, 183, 181), (179, 177, 185, 186), (198, 201, 185, 177), (200, 202, 186, 180), (181, 184, 195, 193), (176, 187, 194, 190), (174, 181, 193, 188), (187, 183, 192, 194), (178, 176, 190, 191), (183, 172, 189, 192), (172, 174, 188, 189), (184, 178, 191, 195), (193, 195, 202, 200), (190, 194, 201, 198), (188, 193, 200, 196), (194, 192, 199, 201), (191, 190, 198, 203), (192, 189, 197, 199), (189, 188, 196, 197), (195, 191, 203, 202), (206, 205, 209, 210), (205, 204, 208, 209), (209, 208, 211, 212), (210, 209, 212, 213), (212, 211, 214, 215), (213, 212, 215, 216), (216, 215, 219, 220), (215, 214, 218, 219), (220, 219, 224, 225), (236, 239, 228, 230), (232, 234, 221, 227), (219, 218, 223, 224), (254, 255, 231, 238), (249, 248, 227, 221), (251, 249, 221, 234), (255, 250, 229, 231), (204, 222, 208), (207, 206, 210), (207, 210, 213), (208, 222, 211), (211, 222, 214), (207, 213, 216), (214, 222, 218), (207, 216, 220), (218, 222, 223), (207, 220, 225), (225, 224, 205, 206), (223, 222, 204), (207, 225, 206), (224, 223, 204, 205), (253, 251, 234, 237), (248, 252, 232, 227), (226, 217, 235, 233), (231, 229, 237, 238), (250, 253, 237, 229), (252, 254, 238, 232), (233, 235, 239, 236), (233, 236, 247, 245), (228, 239, 246, 242), (226, 233, 245, 240), (239, 235, 244, 246), (230, 228, 242, 243), (235, 217, 241, 244), (217, 226, 240, 241), (236, 230, 243, 247), (245, 247, 254, 252), (242, 246, 253, 250), (240, 245, 252, 248), (246, 244, 251, 253), (243, 242, 250, 255), (244, 241, 249, 251), (241, 240, 248, 249), (247, 243, 255, 254), (258, 257, 261, 262), (257, 256, 260, 261), (261, 260, 263, 264), (262, 261, 264, 265), (264, 263, 266, 267), (265, 264, 267, 268), (268, 267, 270, 271), (267, 266, 269, 270), (271, 270, 274, 275), (270, 269, 273, 274), (256, 272, 260), (259, 258, 262), (259, 262, 265), (260, 272, 263), (263, 272, 266), (259, 265, 268), (266, 272, 269), (259, 268, 271), (269, 272, 273), (259, 271, 275), (275, 274, 257, 258), (273, 272, 256), (259, 275, 258), (274, 273, 256, 257), (682, 681, 276, 277), (683, 682, 277, 278), (277, 276, 279, 280), (278, 277, 280, 281), (280, 279, 282, 283), (281, 280, 283, 284), (284, 283, 286, 287), (283, 282, 285, 286), (287, 286, 289, 290), (286, 285, 288, 289), (290, 289, 292, 293), (289, 288, 291, 292), (293, 292, 295, 296), (292, 291, 294, 295), (296, 295, 707, 708), (295, 294, 706, 707), (702, 683, 278), (681, 709, 276), (702, 278, 281), (276, 709, 279), (279, 709, 282), (702, 281, 284), (282, 709, 285), (702, 284, 287), (285, 709, 288), (702, 287, 290), (288, 709, 291), (702, 290, 293), (291, 709, 294), (702, 293, 296), (294, 709, 706), (702, 296, 708), (238, 237, 234, 232), (333, 337, 322, 300), (303, 302, 306, 307), (302, 301, 305, 306), (306, 305, 308, 309), (307, 306, 309, 310), (309, 308, 311, 312), (310, 309, 312, 313), (313, 312, 315, 316), (312, 311, 314, 315), (316, 315, 319, 320), (315, 314, 318, 319), (301, 317, 305), (304, 303, 307), (304, 307, 310), (305, 317, 308), (308, 317, 311), (304, 310, 313), (311, 317, 314), (304, 313, 316), (314, 317, 318), (304, 316, 320), (320, 319, 302, 303), (318, 317, 301), (304, 320, 303), (319, 318, 301, 302), (333, 300, 325, 335, 350, 373), (335, 325, 298, 336), (336, 298, 323, 334), (323, 298, 325, 300), (297, 321, 299, 324), (322, 329, 330, 326), (341, 342, 328, 321), (321, 328, 327, 299), (300, 322, 326, 323), (340, 330, 329, 339), (342, 343, 332, 328), (337, 339, 329, 322), (328, 332, 331, 327), (347, 348, 339, 337), (326, 330, 340, 338), (343, 340, 339, 348), (323, 326, 338, 334), (346, 336, 334, 341), (345, 335, 336, 346), (374, 376, 356, 349), (344, 347, 337, 333), (299, 327, 347, 344), (299, 344, 374, 349, 345, 324), (324, 345, 346, 297), (297, 346, 341, 321), (332, 343, 348, 331), (327, 331, 348, 347), (338, 340, 343, 342), (334, 338, 342, 341), (373, 375, 352, 333), (354, 358, 360, 355), (349, 356, 353, 345), (345, 353, 354, 335), (335, 354, 355, 350), (333, 352, 351, 344), (353, 357, 358, 354), (356, 359, 357, 353), (364, 368, 367, 363), (357, 361, 362, 358), (351, 352, 375, 376), (360, 358, 362, 364, 375, 355), (366, 370, 372, 368), (363, 367, 365, 361), (362, 366, 368, 364), (361, 365, 366, 362), (371, 372, 370, 369), (365, 369, 370, 366), (368, 372, 371, 367), (367, 371, 369, 365), (350, 355, 375, 373), (344, 351, 376, 374), (359, 376, 363, 361, 357), (364, 363, 376, 375), (187, 184, 181, 183), (394, 387, 379, 389), (389, 379, 377, 390), (386, 377, 379, 387), (388, 383, 381, 385), (393, 386, 384, 391), (390, 377, 386, 393), (378, 388, 385, 380), (384, 386, 387, 382), (392, 382, 387, 394), (381, 392, 394, 385), (378, 390, 393, 388), (388, 393, 391, 383), (380, 389, 390, 378), (385, 394, 389, 380), (403, 407, 406, 402), (402, 406, 405, 401), (397, 403, 402, 396), (396, 402, 401, 395), (405, 400, 404), (408, 398, 407), (406, 399, 400, 405), (407, 398, 399, 406), (401, 405, 404), (408, 407, 403), (408, 403, 397), (395, 401, 404), (417, 421, 420, 416), (416, 420, 419, 415), (411, 417, 416, 410), (410, 416, 415, 409), (419, 414, 418), (422, 412, 421), (420, 413, 414, 419), (421, 412, 413, 420), (415, 419, 418), (422, 421, 417), (422, 417, 411), (409, 415, 418), (440, 433, 425, 435), (435, 425, 423, 436), (432, 423, 425, 433), (434, 429, 427, 431), (439, 432, 430, 437), (436, 423, 432, 439), (424, 434, 431, 426), (430, 432, 433, 428), (438, 428, 433, 440), (427, 438, 440, 431), (424, 436, 439, 434), (434, 439, 437, 429), (431, 440, 435, 426), (443, 447, 446, 442), (442, 446, 445, 441), (446, 449, 448, 445), (447, 450, 449, 446), (449, 452, 451, 448), (450, 453, 452, 449), (453, 457, 456, 452), (452, 456, 455, 451), (457, 462, 461, 456), (473, 467, 465, 476), (469, 464, 458, 471), (456, 461, 460, 455), (491, 475, 468, 492), (486, 458, 464, 485), (488, 471, 458, 486), (492, 468, 466, 487), (441, 445, 459), (444, 447, 443), (444, 450, 447), (445, 448, 459), (448, 451, 459), (444, 453, 450), (451, 455, 459), (444, 457, 453), (455, 460, 459), (444, 462, 457), (462, 443, 442, 461), (460, 441, 459), (444, 443, 462), (461, 442, 441, 460), (490, 474, 471, 488), (485, 464, 469, 489), (475, 469, 471, 474), (463, 470, 472, 454), (468, 475, 474, 466), (487, 466, 474, 490), (489, 469, 475, 491), (470, 473, 476, 472), (470, 482, 484, 473), (465, 479, 483, 476), (463, 477, 482, 470), (476, 483, 481, 472), (467, 480, 479, 465), (472, 481, 478, 454), (454, 478, 477, 463), (473, 484, 480, 467), (482, 489, 491, 484), (479, 487, 490, 483), (477, 485, 489, 482), (483, 490, 488, 481), (480, 492, 487, 479), (481, 488, 486, 478), (478, 486, 485, 477), (484, 491, 492, 480), (497, 501, 500, 496), (496, 500, 499, 495), (500, 503, 502, 499), (501, 504, 503, 500), (503, 506, 505, 502), (504, 507, 506, 503), (507, 511, 510, 506), (506, 510, 509, 505), (511, 516, 515, 510), (527, 521, 519, 530), (523, 518, 512, 525), (510, 515, 514, 509), (545, 529, 522, 546), (540, 512, 518, 539), (542, 525, 512, 540), (546, 522, 520, 541), (495, 499, 513), (498, 501, 497), (498, 504, 501), (499, 502, 513), (502, 505, 513), (498, 507, 504), (505, 509, 513), (498, 511, 507), (509, 514, 513), (498, 516, 511), (516, 497, 496, 515), (514, 495, 513), (498, 497, 516), (515, 496, 495, 514), (544, 528, 525, 542), (539, 518, 523, 543), (529, 523, 525, 528), (517, 524, 526, 508), (522, 529, 528, 520), (541, 520, 528, 544), (543, 523, 529, 545), (524, 527, 530, 526), (524, 536, 538, 527), (519, 533, 537, 530), (517, 531, 536, 524), (530, 537, 535, 526), (521, 534, 533, 519), (526, 535, 532, 508), (508, 532, 531, 517), (527, 538, 534, 521), (536, 543, 545, 538), (533, 541, 544, 537), (531, 539, 543, 536), (537, 544, 542, 535), (534, 546, 541, 533), (535, 542, 540, 532), (532, 540, 539, 531), (538, 545, 546, 534), (549, 553, 552, 548), (548, 552, 551, 547), (552, 555, 554, 551), (553, 556, 555, 552), (555, 558, 557, 554), (556, 559, 558, 555), (559, 562, 561, 558), (558, 561, 560, 557), (562, 566, 565, 561), (561, 565, 564, 560), (547, 551, 563), (550, 553, 549), (550, 556, 553), (551, 554, 563), (554, 557, 563), (550, 559, 556), (557, 560, 563), (550, 562, 559), (560, 564, 563), (550, 566, 562), (566, 549, 548, 565), (564, 547, 563), (550, 549, 566), (565, 548, 547, 564), (573, 494, 567, 574), (574, 567, 571, 575), (575, 571, 569, 576), (576, 569, 494, 573), (494, 569, 571, 567), (570, 493, 568, 572), (570, 576, 573, 493), (572, 575, 576, 570), (568, 574, 575, 572), (493, 573, 574, 568), (426, 435, 436, 424), (589, 583, 581, 592), (585, 580, 578, 587), (607, 591, 584, 608), (602, 578, 580, 601), (604, 587, 578, 602), (608, 584, 582, 603), (606, 590, 587, 604), (601, 580, 585, 605), (591, 585, 587, 590), (579, 586, 588, 577), (584, 591, 590, 582), (603, 582, 590, 606), (605, 585, 591, 607), (586, 598, 600, 589), (581, 595, 599, 592), (579, 593, 598, 586), (592, 599, 597, 588), (583, 596, 595, 581), (588, 597, 594, 577), (577, 594, 593, 579), (589, 600, 596, 583), (598, 605, 607, 600), (595, 603, 606, 599), (593, 601, 605, 598), (599, 606, 604, 597), (596, 608, 603, 595), (597, 604, 602, 594), (594, 602, 601, 593), (600, 607, 608, 596), (611, 615, 614, 610), (610, 614, 613, 609), (614, 617, 616, 613), (615, 618, 617, 614), (617, 620, 619, 616), (618, 621, 620, 617), (621, 625, 624, 620), (620, 624, 623, 619), (625, 630, 629, 624), (641, 635, 633, 644), (637, 632, 626, 639), (624, 629, 628, 623), (659, 643, 636, 660), (654, 626, 632, 653), (656, 639, 626, 654), (660, 636, 634, 655), (609, 613, 627), (612, 615, 611), (612, 618, 615), (613, 616, 627), (616, 619, 627), (612, 621, 618), (619, 623, 627), (612, 625, 621), (623, 628, 627), (612, 630, 625), (630, 611, 610, 629), (628, 609, 627), (612, 611, 630), (629, 610, 609, 628), (658, 642, 639, 656), (653, 632, 637, 657), (631, 638, 640, 622), (636, 643, 642, 634), (655, 634, 642, 658), (657, 637, 643, 659), (638, 641, 644, 640), (638, 650, 652, 641), (633, 647, 651, 644), (631, 645, 650, 638), (644, 651, 649, 640), (635, 648, 647, 633), (640, 649, 646, 622), (622, 646, 645, 631), (641, 652, 648, 635), (650, 657, 659, 652), (647, 655, 658, 651), (645, 653, 657, 650), (651, 658, 656, 649), (648, 660, 655, 647), (649, 656, 654, 646), (646, 654, 653, 645), (652, 659, 660, 648), (663, 667, 666, 662), (662, 666, 665, 661), (666, 669, 668, 665), (667, 670, 669, 666), (669, 672, 671, 668), (670, 673, 672, 669), (673, 676, 675, 672), (672, 675, 674, 671), (676, 680, 679, 675), (675, 679, 678, 674), (661, 665, 677), (664, 667, 663), (664, 670, 667), (665, 668, 677), (668, 671, 677), (664, 673, 670), (671, 674, 677), (664, 676, 673), (674, 678, 677), (664, 680, 676), (680, 663, 662, 679), (678, 661, 677), (664, 663, 680), (679, 662, 661, 678), (682, 685, 684, 681), (683, 686, 685, 682), (685, 688, 687, 684), (686, 689, 688, 685), (688, 691, 690, 687), (689, 692, 691, 688), (692, 695, 694, 691), (691, 694, 693, 690), (695, 698, 697, 694), (694, 697, 696, 693), (698, 701, 700, 697), (697, 700, 699, 696), (701, 705, 704, 700), (700, 704, 703, 699), (705, 708, 707, 704), (704, 707, 706, 703), (702, 686, 683), (681, 684, 709), (702, 689, 686), (684, 687, 709), (687, 690, 709), (702, 692, 689), (690, 693, 709), (702, 695, 692), (693, 696, 709), (702, 698, 695), (696, 699, 709), (702, 701, 698), (699, 703, 709), (702, 705, 701), (703, 706, 709), (702, 708, 705), (643, 637, 639, 642), (746, 713, 735, 750), (716, 720, 719, 715), (715, 719, 718, 714), (719, 722, 721, 718), (720, 723, 722, 719), (722, 725, 724, 721), (723, 726, 725, 722), (726, 729, 728, 725), (725, 728, 727, 724), (729, 733, 732, 728), (728, 732, 731, 727), (714, 718, 730), (717, 720, 716), (717, 723, 720), (718, 721, 730), (721, 724, 730), (717, 726, 723), (724, 727, 730), (717, 729, 726), (727, 731, 730), (717, 733, 729), (733, 716, 715, 732), (731, 714, 730), (717, 716, 733), (732, 715, 714, 731), (746, 786, 763, 748, 738, 713), (748, 749, 711, 738), (749, 747, 736, 711), (736, 713, 738, 711), (710, 737, 712, 734), (735, 739, 743, 742), (754, 734, 741, 755), (734, 712, 740, 741), (713, 736, 739, 735), (753, 752, 742, 743), (755, 741, 745, 756), (750, 735, 742, 752), (741, 740, 744, 745), (760, 750, 752, 761), (739, 751, 753, 743), (756, 761, 752, 753), (736, 747, 751, 739), (759, 754, 747, 749), (758, 759, 749, 748), (787, 762, 769, 789), (757, 746, 750, 760), (712, 757, 760, 740), (712, 737, 758, 762, 787, 757), (737, 710, 759, 758), (710, 734, 754, 759), (745, 744, 761, 756), (740, 760, 761, 744), (751, 755, 756, 753), (747, 754, 755, 751), (786, 746, 765, 788), (767, 768, 773, 771), (762, 758, 766, 769), (758, 748, 767, 766), (748, 763, 768, 767), (746, 757, 764, 765), (766, 767, 771, 770), (769, 766, 770, 772), (777, 776, 780, 781), (770, 771, 775, 774), (764, 789, 788, 765), (773, 768, 788, 777, 775, 771), (779, 781, 785, 783), (776, 774, 778, 780), (775, 777, 781, 779), (774, 775, 779, 778), (784, 782, 783, 785), (778, 779, 783, 782), (781, 780, 784, 785), (780, 778, 782, 784), (763, 786, 788, 768), (757, 787, 789, 764), (772, 770, 774, 776, 789), (777, 788, 789, 776), (592, 588, 586, 589)])
me_cube_001.use_remesh_preserve_volume = False
me_cube_001.use_remesh_preserve_attributes = False
me_cube_001.use_mirror_vertex_groups = False
me_cube_001.update()
arm_armature = bpy.data.armatures.new('Armature')  # bones are not reproduced

# ---- objects
ob_armature = bpy.data.objects.new('Armature', arm_armature)
ob_cube = bpy.data.objects.new('Cube', me_cube_001)

# ---- transforms, parenting, visibility, modifiers, constraints
ob_armature.location = (-0.02818, 0.009143, 5.253)
ob_armature.lineart.crease_threshold = 0.0
ob_cube.parent = ob_armature
ob_cube.matrix_parent_inverse = Matrix(((1.0, 0.0, 0.0, 0.02818), (0.0, 1.0, 1.164e-10, -0.009143), (0.0, 0.0, 1.0, -4.823), (0.0, 0.0, 0.0, 1.0)))
ob_cube.location = (-0.005803, 0.8416, 6.793)
ob_cube.scale = (0.8627, 0.8627, 0.8627)
ob_cube.lineart.crease_threshold = 0.0
_vg = ob_cube.vertex_groups.new(name='Hip')
_vg.add([24, 25, 26, 27, 28, 29, 30, 31, 32, 33, 34, 35, 423, 424, 425, 426, 427, 428, 429, 430, 431, 432, 433, 434, 435, 436, 437, 438, 439, 440], 1.0, 'REPLACE')
_vg = ob_cube.vertex_groups.new(name='Spine')
_vg.add([0, 1, 2, 3, 4, 5, 6, 7, 8, 9, 10, 11, 12, 13, 14, 15, 16, 17, 377, 378, 379, 380, 381, 382, 383, 384, 385, 386, 387, 388, 389, 390, 391, 392, 393, 394, 395, 396, 397, 398, 399, 400, 401, 402, 403, 404, 405, 406, 407, 408], 1.0, 'REPLACE')
_vg = ob_cube.vertex_groups.new(name='Head')
_vg.add([18, 19, 20, 21, 22, 23, 276, 277, 278, 279, 280, 281, 282, 283, 284, 285, 286, 287, 288, 289, 290, 291, 292, 293, 294, 295, 296, 409, 410, 411, 412, 413, 414, 415, 416, 417, 418, 419, 420, 421, 422, 681, 682, 683, 684, 685, 686, 687, 688, 689, 690, 691, 692, 693, 694, 695, 696, 697, 698, 699, 700, 701, 702, 703, 704, 705, 706, 707, 708, 709], 1.0, 'REPLACE')
_vg = ob_cube.vertex_groups.new(name='Hand.L')
for _i, _w in zip([229, 231, 237, 238, 250, 253, 255, 297, 298, 299, 300, 301, 302, 303, 304, 305, 306, 307, 308, 309, 310, 311, 312, 313, 314, 315, 316, 317, 318, 319, 320, 321, 322, 323, 324, 325, 326, 327, 328, 329, 330, 331, 332, 333, 334, 335, 336, 337, 338, 339, 340, 341, 342, 343, 344, 345, 346, 347, 348, 349, 350, 351, 352, 353, 354, 355, 356, 357, 358, 359, 360, 361, 362, 363, 364, 365, 366, 367, 368, 369, 370, 371, 372, 373, 374, 375, 376], [0.0, 0.0, 0.0, 0.0, 0.0, 0.0, 0.0, 1.0, 1.0, 1.0, 1.0, 1.0, 1.0, 1.0, 1.0, 1.0, 1.0, 1.0, 1.0, 1.0, 1.0, 1.0, 1.0, 1.0, 1.0, 1.0, 1.0, 1.0, 1.0, 1.0, 1.0, 1.0, 1.0, 1.0, 1.0, 1.0, 1.0, 1.0, 1.0, 1.0, 1.0, 1.0, 1.0, 1.0, 1.0, 1.0, 1.0, 1.0, 1.0, 1.0, 1.0, 1.0, 1.0, 1.0, 1.0, 1.0, 1.0, 1.0, 1.0, 1.0, 1.0, 1.0, 1.0, 1.0, 1.0, 1.0, 1.0, 1.0, 1.0, 1.0, 1.0, 1.0, 1.0, 1.0, 1.0, 1.0, 1.0, 1.0, 1.0, 1.0, 1.0, 1.0, 1.0, 1.0, 1.0, 1.0, 1.0]): _vg.add([_i], _w, 'REPLACE')
_vg = ob_cube.vertex_groups.new(name='Hand.R')
for _i, _w in zip([634, 636, 642, 643, 710, 711, 712, 713, 714, 715, 716, 717, 718, 719, 720, 721, 722, 723, 724, 725, 726, 727, 728, 729, 730, 731, 732, 733, 734, 735, 736, 737, 738, 739, 740, 741, 742, 743, 744, 745, 746, 747, 748, 749, 750, 751, 752, 753, 754, 755, 756, 757, 758, 759, 760, 761, 762, 763, 764, 765, 766, 767, 768, 769, 770, 771, 772, 773, 774, 775, 776, 777, 778, 779, 780, 781, 782, 783, 784, 785, 786, 787, 788, 789], [0.3259, 0.0, 0.07817, 0.0, 1.0, 1.0, 1.0, 1.0, 1.0, 1.0, 1.0, 1.0, 1.0, 1.0, 1.0, 1.0, 1.0, 1.0, 1.0, 1.0, 1.0, 1.0, 1.0, 1.0, 1.0, 1.0, 1.0, 1.0, 1.0, 1.0, 1.0, 1.0, 1.0, 1.0, 1.0, 1.0, 1.0, 1.0, 1.0, 1.0, 1.0, 1.0, 1.0, 1.0, 1.0, 1.0, 1.0, 1.0, 1.0, 1.0, 1.0, 1.0, 1.0, 1.0, 1.0, 1.0, 1.0, 1.0, 1.0, 1.0, 1.0, 1.0, 1.0, 1.0, 1.0, 1.0, 1.0, 1.0, 1.0, 1.0, 1.0, 1.0, 1.0, 1.0, 1.0, 1.0, 1.0, 1.0, 1.0, 1.0, 1.0, 1.0, 1.0, 1.0]): _vg.add([_i], _w, 'REPLACE')
_vg = ob_cube.vertex_groups.new(name='Foot.L')
_vg.add([88, 89, 142, 143, 144, 145, 146, 147, 148, 149, 150, 151, 152, 153, 154, 155, 156, 157, 158, 159, 160, 161, 162, 163, 164, 165, 166, 167, 168, 169, 170, 171], 1.0, 'REPLACE')
_vg = ob_cube.vertex_groups.new(name='Foot.R')
_vg.add([493, 494, 547, 548, 549, 550, 551, 552, 553, 554, 555, 556, 557, 558, 559, 560, 561, 562, 563, 564, 565, 566, 567, 568, 569, 570, 571, 572, 573, 574, 575, 576], 1.0, 'REPLACE')
_vg = ob_cube.vertex_groups.new(name='UpArm.L')
_vg.add([172, 173, 174, 175, 176, 177, 178, 179, 180, 181, 182, 183, 184, 185, 186, 187, 188, 189, 190, 191, 192, 193, 194, 195, 196, 197, 198, 199, 200, 201, 202, 203, 256, 257, 258, 259, 260, 261, 262, 263, 264, 265, 266, 267, 268, 269, 270, 271, 272, 273, 274, 275], 1.0, 'REPLACE')
_vg = ob_cube.vertex_groups.new(name='LowArm.L')
_vg.add([204, 205, 206, 207, 208, 209, 210, 211, 212, 213, 214, 215, 216, 217, 218, 219, 220, 221, 222, 223, 224, 225, 226, 227, 228, 229, 230, 231, 232, 233, 234, 235, 236, 237, 238, 239, 240, 241, 242, 243, 244, 245, 246, 247, 248, 249, 250, 251, 252, 253, 254, 255], 1.0, 'REPLACE')
_vg = ob_cube.vertex_groups.new(name='UpArm.R')
for _i, _w in zip([173, 175, 177, 179, 180, 182, 185, 186, 196, 197, 198, 199, 200, 201, 202, 203, 204, 205, 206, 208, 209, 210, 211, 212, 213, 214, 215, 216, 217, 218, 219, 220, 221, 223, 224, 225, 226, 227, 228, 229, 230, 231, 232, 233, 234, 235, 236, 237, 238, 239, 240, 241, 242, 243, 244, 245, 246, 247, 248, 249, 250, 251, 252, 253, 254, 255, 297, 298, 299, 300, 301, 302, 303, 304, 305, 306, 307, 308, 309, 310, 311, 312, 313, 314, 315, 316, 317, 318, 319, 320, 321, 322, 323, 324, 325, 326, 327, 328, 329, 330, 331, 332, 333, 334, 335, 336, 337, 338, 339, 340, 341, 342, 343, 344, 345, 346, 347, 348, 349, 350, 351, 352, 353, 354, 355, 356, 357, 358, 359, 360, 361, 362, 363, 364, 365, 366, 367, 368, 369, 370, 371, 372, 373, 374, 375, 376, 577, 578, 579, 580, 581, 582, 583, 584, 585, 586, 587, 588, 589, 590, 591, 592, 593, 594, 595, 596, 597, 598, 599, 600, 601, 602, 603, 604, 605, 606, 607, 608, 661, 662, 663, 664, 665, 666, 667, 668, 669, 670, 671, 672, 673, 674, 675, 676, 677, 678, 679, 680], [0.0, 0.0, 0.0, 0.0, 0.0, 0.0, 0.0, 0.0, 0.0, 0.0, 0.0, 0.0, 0.0, 0.0, 0.0, 0.0, 0.0, 0.0, 0.0, 0.0, 0.0, 0.0, 0.0, 0.0, 0.0, 0.0, 0.0, 0.0, 0.0, 0.0, 0.0, 0.0, 0.0, 0.0, 0.0, 0.0, 0.0, 0.0, 0.0, 0.0, 0.0, 0.0, 0.0, 0.0, 0.0, 0.0, 0.0, 0.0, 0.0, 0.0, 0.0, 0.0, 0.0, 0.0, 0.0, 0.0, 0.0, 0.0, 0.0, 0.0, 0.0, 0.0, 0.0, 0.0, 0.0, 0.0, 0.0, 0.0, 0.0, 0.0, 0.0, 0.0, 0.0, 0.0, 0.0, 0.0, 0.0, 0.0, 0.0, 0.0, 0.0, 0.0, 0.0, 0.0, 0.0, 0.0, 0.0, 0.0, 0.0, 0.0, 0.0, 0.0, 0.0, 0.0, 0.0, 0.0, 0.0, 0.0, 0.0, 0.0, 0.0, 0.0, 0.0, 0.0, 0.0, 0.0, 0.0, 0.0, 0.0, 0.0, 0.0, 0.0, 0.0, 0.0, 0.0, 0.0, 0.0, 0.0, 0.0, 0.0, 0.0, 0.0, 0.0, 0.008122, 0.0, 0.0, 0.0, 0.0, 0.0, 0.0, 0.0, 0.0, 0.0, 0.0, 0.0, 0.0, 0.0, 0.0, 0.0, 0.0, 0.0, 0.0, 0.0, 0.0, 0.0, 0.0, 1.0, 1.0, 1.0, 1.0, 1.0, 1.0, 1.0, 1.0, 1.0, 1.0, 1.0, 1.0, 1.0, 1.0, 1.0, 1.0, 1.0, 1.0, 1.0, 1.0, 1.0, 1.0, 1.0, 1.0, 1.0, 1.0, 1.0, 1.0, 1.0, 1.0, 1.0, 1.0, 1.0, 1.0, 1.0, 1.0, 1.0, 1.0, 1.0, 1.0, 1.0, 1.0, 1.0, 1.0, 1.0, 1.0, 1.0, 1.0, 1.0, 1.0, 1.0, 1.0]): _vg.add([_i], _w, 'REPLACE')
_vg = ob_cube.vertex_groups.new(name='LowArm.R')
_vg.add([609, 610, 611, 612, 613, 614, 615, 616, 617, 618, 619, 620, 621, 622, 623, 624, 625, 626, 627, 628, 629, 630, 631, 632, 633, 634, 635, 636, 637, 638, 639, 640, 641, 642, 643, 644, 645, 646, 647, 648, 649, 650, 651, 652, 653, 654, 655, 656, 657, 658, 659, 660], 1.0, 'REPLACE')
_vg = ob_cube.vertex_groups.new(name='UpLeg.L')
for _i, _w in zip([36, 37, 38, 39, 40, 41, 42, 43, 44, 45, 46, 47, 48, 49, 50, 51, 52, 53, 54, 55, 56, 57, 58, 59, 60, 61, 62, 63, 64, 65, 66, 67, 68, 69, 70, 71, 72, 73, 74, 75, 76, 77, 78, 79, 80, 81, 82, 83, 84, 85, 86, 87, 403, 407, 423, 425, 426, 430, 431, 432, 433, 435, 437, 439, 440, 441, 442, 443, 448, 449, 450, 451, 452, 453, 454, 455, 456, 457, 459, 460, 461, 462, 465, 472, 476, 478, 479, 481, 483], [1.0, 1.0, 1.0, 1.0, 1.0, 1.0, 1.0, 1.0, 1.0, 1.0, 1.0, 1.0, 1.0, 1.0, 1.0, 1.0, 1.0, 1.0, 1.0, 1.0, 1.0, 1.0, 1.0, 1.0, 1.0, 1.0, 1.0, 1.0, 1.0, 1.0, 1.0, 1.0, 1.0, 1.0, 1.0, 1.0, 1.0, 1.0, 1.0, 1.0, 1.0, 1.0, 1.0, 1.0, 1.0, 1.0, 1.0, 1.0, 1.0, 1.0, 1.0, 1.0, 0.0, 0.0, 0.0, 0.0, 0.0, 0.0, 0.0, 0.0, 0.0, 0.0, 0.0, 0.0, 0.0, 0.0, 0.0, 0.0, 0.0, 0.0, 0.0, 0.0, 0.0, 0.0, 0.0, 0.0, 0.0, 0.0, 0.0, 0.0, 0.0, 0.0, 0.0, 0.0, 0.0, 0.0, 0.0, 0.0, 0.0]): _vg.add([_i], _w, 'REPLACE')
_vg = ob_cube.vertex_groups.new(name='LowLeg.L')
_vg.add([90, 91, 92, 93, 94, 95, 96, 97, 98, 99, 100, 101, 102, 103, 104, 105, 106, 107, 108, 109, 110, 111, 112, 113, 114, 115, 116, 117, 118, 119, 120, 121, 122, 123, 124, 125, 126, 127, 128, 129, 130, 131, 132, 133, 134, 135, 136, 137, 138, 139, 140, 141], 1.0, 'REPLACE')
_vg = ob_cube.vertex_groups.new(name='UpLeg.R')
_vg.add([441, 442, 443, 444, 445, 446, 447, 448, 449, 450, 451, 452, 453, 454, 455, 456, 457, 458, 459, 460, 461, 462, 463, 464, 465, 466, 467, 468, 469, 470, 471, 472, 473, 474, 475, 476, 477, 478, 479, 480, 481, 482, 483, 484, 485, 486, 487, 488, 489, 490, 491, 492], 1.0, 'REPLACE')
_vg = ob_cube.vertex_groups.new(name='LowLeg.R')
_vg.add([495, 496, 497, 498, 499, 500, 501, 502, 503, 504, 505, 506, 507, 508, 509, 510, 511, 512, 513, 514, 515, 516, 517, 518, 519, 520, 521, 522, 523, 524, 525, 526, 527, 528, 529, 530, 531, 532, 533, 534, 535, 536, 537, 538, 539, 540, 541, 542, 543, 544, 545, 546], 1.0, 'REPLACE')
_m = ob_cube.modifiers.new('Armature', 'ARMATURE')
_m.object = ob_armature

# ---- collection membership
col_collection_1.objects.link(ob_armature)
col_collection_1.objects.link(ob_cube)

# ---- scene / render settings (as saved in the file)
scene.frame_start = 1; scene.frame_end = 50; scene.frame_set(29)
scene.render.engine = 'BLENDER_EEVEE_NEXT'
scene.render.resolution_percentage = 50
scene.render.dither_intensity = 0.0
scene.cycles.use_denoising = False
scene.cycles.samples = 10
scene.cycles.sampling_pattern = 'TABULATED_SOBOL'
scene.cycles.light_sampling_threshold = 0.0
scene.cycles.use_adaptive_sampling = False
scene.cycles.use_light_tree = False
scene.cycles.blur_glossy = 0.0
scene.cycles.pixel_filter_type = 'GAUSSIAN'
scene.cycles.sample_clamp_indirect = 0.0
scene.view_settings.view_transform = 'Standard'
bpy.context.view_layer.update()

# ---- added for rendering (the .blend has no active camera and no usable light): camera, sun
cam_auto = bpy.data.cameras.new('AutoCamera')
cam_auto.lens = 50.0
cam_auto.sensor_width = 36.0
cam_auto.clip_end = 1000.0
ob_auto_camera = bpy.data.objects.new('AutoCamera', cam_auto)
scene.collection.objects.link(ob_auto_camera)
ob_auto_camera.location = (9.38317, -13.7258, 12.08)
ob_auto_camera.rotation_euler = (1.09748, -7.21219e-08, 0.694738)
scene.camera = ob_auto_camera
light_auto_sun = bpy.data.lights.new('AutoSun', 'SUN')
light_auto_sun.energy = 3.0
light_auto_sun.angle = 0.0523599
ob_auto_sun = bpy.data.objects.new('AutoSun', light_auto_sun)
scene.collection.objects.link(ob_auto_sun)
ob_auto_sun.rotation_euler = (0.872665, 0.174533, 0.523599)
bpy.context.view_layer.update()
